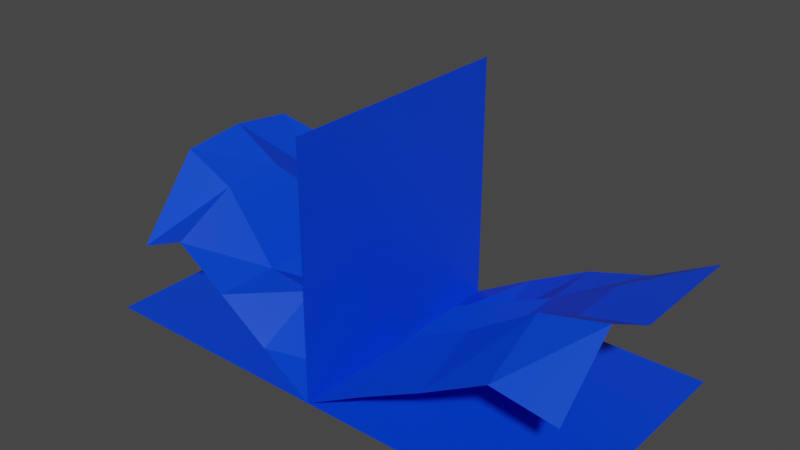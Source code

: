 # Source: book.blend  (saved by Blender 2.82.7; exported with 4.5.12 LTS)
import bpy
from mathutils import Matrix  # noqa: F401  (used for matrix-valued properties, if any)

bpy.ops.wm.read_factory_settings(use_empty=True)
scene = bpy.context.scene
scene.name = 'Scene'

# ---- collections
col_collection = bpy.data.collections.new('Collection'); scene.collection.children.link(col_collection)

# ---- materials (node trees are filled in below, after node groups)
mat_material = bpy.data.materials.new('Material')
mat_material.alpha_threshold = 0.0
mat_material.use_transparent_shadow = False
mat_material.line_color = (0.0, 0.0, 0.0, 1.0)

# ---- material node trees
mat_material.use_nodes = True; mat_material.node_tree.nodes.clear()
_N = mat_material.node_tree.nodes; _L = mat_material.node_tree.links
n0 = _N.new('ShaderNodeOutputMaterial'); n0.name = 'Material Output'; n0.location = (300, 300)
n1 = _N.new('ShaderNodeBsdfPrincipled'); n1.name = 'Principled BSDF'; n1.location = (10, 300)
n1.distribution = 'GGX'
n1.subsurface_method = 'BURLEY'
n1.inputs[0].default_value = (0.0, 0.0548, 0.8, 1.0)
n1.inputs[2].default_value = 0.4
n1.inputs[3].default_value = 1.45
n1.inputs[27].default_value = (0.0, 0.0, 0.0, 1.0)
n1.inputs[28].default_value = 1.0
_L.new(n1.outputs[0], n0.inputs[0])
n0.is_active_output = True

# ---- world
world_world = bpy.data.worlds.new('World'); scene.world = world_world
world_world.use_nodes = True; world_world.node_tree.nodes.clear()
_N = world_world.node_tree.nodes; _L = world_world.node_tree.links
n0 = _N.new('ShaderNodeOutputWorld'); n0.name = 'World Output'; n0.location = (300, 300)
n1 = _N.new('ShaderNodeBackground'); n1.name = 'Background'; n1.location = (10, 300)
n1.inputs[0].default_value = (0.05088, 0.05088, 0.05088, 1.0)
_L.new(n1.outputs[0], n0.inputs[0])
n0.is_active_output = True
world_world.color = (0.05088, 0.05088, 0.05088)
world_world.use_sun_shadow = False
world_world.sun_shadow_jitter_overblur = 0.0

# ---- meshes
me_cube = bpy.data.meshes.new('Cube')
me_cube.from_pydata([(2.0, 0.0, 0.0), (2.0, 1.0, 0.0), (1.0, -1.0, 0.0), (2.0, -1.0, 0.0), (1.0, 1.0, 0.0), (2.04e-07, 1.0, 0.0), (-5.74e-05, 0.0, 0.0), (-5.742e-05, -1.0, 0.0), (1.0, 0.0, 0.0), (-5.742e-05, -0.5, 0.0), (0.5, 1.0, 0.0), (1.0, 0.5, 0.0), (1.5, 0.0, 0.0), (0.5, 0.0, 0.0), (1.0, -0.5, 0.0), (2.0, -0.5, 0.0), (0.5, -1.0, 0.0), (1.5, -1.0, 0.0), (1.5, 1.0, 0.0), (-5.742e-05, 0.5, 0.0), (2.0, 0.5, 0.0), (0.5, 0.5, 0.0), (1.5, -0.5, 0.0), (1.5, 0.5, 0.0), (0.5, -0.5, 0.0), (-2.0, -1.0, 0.0), (0.0, -1.0, 0.0), (-2.0, 1.0, 0.0), (0.0, 1.0, 0.0), (-2.0, 0.0, 0.0), (-1.0, -1.0, 0.0), (-8.586e-05, 0.0, 0.0), (-1.0, 1.0, 0.0), (-1.0, 0.0, 0.0), (-2.0, -0.5, 0.0), (-0.5, -1.0, 0.0), (-5.715e-05, 0.5, 0.0), (-1.5, 1.0, 0.0), (-2.0, 0.5, 0.0), (-1.5, -1.0, 0.0), (0.0, -0.5, 0.0), (-0.5, 1.0, 0.0), (-1.0, 0.5, 0.0), (-1.0, -0.5, 0.0), (-1.5, 0.0, 0.0), (-0.5, 0.0, 0.0), (-0.5, -0.5, 0.0), (-1.5, -0.5, 0.0), (-1.5, 0.5, 0.0), (-0.5, 0.5, 0.0), (-0.0001722, -1.0, 2.0), (0.0001146, -1.0, 0.0), (-0.0001722, 1.0, 2.0), (0.0, -1.0, 0.0), (-0.0001722, 0.0, 2.0), (0.0, -1.0, 1.0), (8.586e-05, 0.0, 0.0), (0.0, 1.0, 1.0), (0.0, 0.0, 1.0), (-0.0001722, -0.5, 2.0), (8.61e-05, -1.0, 0.5), (0.0001146, 0.5, 0.0), (-8.6e-05, 1.0, 1.5), (-0.0001722, 0.5, 2.0), (-8.61e-05, -1.0, 1.5), (0.0001146, -0.5, 0.0), (8.61e-05, 1.0, 0.5), (0.0, 0.5, 1.0), (0.0, -0.5, 1.0), (-8.61e-05, 0.0, 1.5), (8.61e-05, 0.0, 0.5), (8.61e-05, -0.5, 0.5), (-8.61e-05, -0.5, 1.5), (-8.61e-05, 0.5, 1.5), (8.61e-05, 0.5, 0.5), (2.0, -1.0, 0.7617), (0.0, 1.0, 0.0), (2.0, 1.0, 0.962), (1.0, -1.0, 0.5467), (0.0, 0.0, 0.0), (2.0, 0.0, 0.962), (1.0, 1.0, 0.5467), (1.0, 0.0, 0.5467), (1.5, -1.0, 0.8342), (0.0, -0.5, 0.0), (2.0, 0.5, 0.962), (0.5, 1.0, 0.2837), (0.5, -1.0, 0.2837), (0.0, 0.5, 0.0), (2.0, -0.5, 1.214), (1.5, 1.0, 0.695), (1.0, 0.5, 0.5467), (1.0, -0.5, 0.7656), (0.5, 0.0, 0.5157), (1.5, 0.0, 0.8342), (1.5, -0.5, 1.094), (0.5, -0.5, 0.5062), (0.5, 0.5, 0.1534), (1.5, 0.5, 0.8342), (-1.652, -1.0, 0.6739), (0.0, -1.0, 0.0), (-1.652, 1.0, 0.5218), (0.0, 1.0, 0.0), (-1.652, 0.0, 1.356), (-0.8259, -1.0, 0.5639), (-0.0002194, 0.0, 0.0), (-0.8259, 1.0, 0.5639), (-0.8259, 0.0, 0.5639), (-1.652, -0.5, 1.303), (-0.413, -1.0, 0.2818), (0.0, 0.5, 0.0), (-1.239, 1.0, 0.846), (-1.652, 0.5, 1.288), (-1.239, -1.0, 0.846), (0.0, -0.5, 0.0), (-0.413, 1.0, 0.2818), (-0.8259, 0.5, 0.5639), (-0.8259, -0.5, 0.5639), (-1.239, 0.0, 1.115), (-0.413, 0.0, 0.2818), (-0.413, -0.5, 0.5243), (-1.239, -0.5, 1.11), (-1.239, 0.5, 0.846), (-0.413, 0.5, 0.6118)], [], [(24, 14, 2, 16), (23, 20, 0, 12), (22, 15, 3, 17), (21, 11, 8, 13), (19, 21, 13, 6), (5, 10, 21, 19), (10, 4, 11, 21), (14, 22, 17, 2), (8, 12, 22, 14), (12, 0, 15, 22), (11, 23, 12, 8), (4, 18, 23, 11), (18, 1, 20, 23), (9, 24, 16, 7), (6, 13, 24, 9), (13, 8, 14, 24), (49, 36, 28, 41), (48, 42, 32, 37), (47, 43, 33, 44), (46, 40, 31, 45), (43, 46, 45, 33), (30, 35, 46, 43), (35, 26, 40, 46), (34, 47, 44, 29), (25, 39, 47, 34), (39, 30, 43, 47), (38, 48, 37, 27), (29, 44, 48, 38), (44, 33, 42, 48), (42, 49, 41, 32), (33, 45, 49, 42), (45, 31, 36, 49), (74, 61, 28, 66), (73, 67, 57, 62), (72, 68, 58, 69), (71, 65, 56, 70), (68, 71, 70, 58), (55, 60, 71, 68), (60, 51, 65, 71), (59, 72, 69, 54), (50, 64, 72, 59), (64, 55, 68, 72), (63, 73, 62, 52), (54, 69, 73, 63), (69, 58, 67, 73), (67, 74, 66, 57), (58, 70, 74, 67), (70, 56, 61, 74), (98, 85, 77, 90), (97, 91, 81, 86), (96, 92, 82, 93), (95, 89, 80, 94), (92, 95, 94, 82), (78, 83, 95, 92), (83, 75, 89, 95), (84, 96, 93, 79), (53, 87, 96, 84), (87, 78, 92, 96), (88, 97, 86, 76), (79, 93, 97, 88), (93, 82, 91, 97), (91, 98, 90, 81), (82, 94, 98, 91), (94, 80, 85, 98), (123, 110, 102, 115), (122, 116, 106, 111), (121, 117, 107, 118), (120, 114, 105, 119), (117, 120, 119, 107), (104, 109, 120, 117), (109, 100, 114, 120), (108, 121, 118, 103), (99, 113, 121, 108), (113, 104, 117, 121), (112, 122, 111, 101), (103, 118, 122, 112), (118, 107, 116, 122), (116, 123, 115, 106), (107, 119, 123, 116), (119, 105, 110, 123)])
_uv = me_cube.uv_layers.new(name='UVMap')
_uv.uv.foreach_set('vector', [0.1875, 0.6875, 0.25, 0.6875, 0.25, 0.75, 0.1875, 0.75, 0.3125, 0.5625, 0.375, 0.5625, 0.375, 0.625, 0.3125, 0.625, 0.3125, 0.6875, 0.375, 0.6875, 0.375, 0.75, 0.3125, 0.75, 0.1875, 0.5625, 0.25, 0.5625, 0.25, 0.625, 0.1875, 0.625, 0.125, 0.5625, 0.1875, 0.5625, 0.1875, 0.625, 0.125, 0.625, 0.125, 0.5, 0.1875, 0.5, 0.1875, 0.5625, 0.125, 0.5625, 0.1875, 0.5, 0.25, 0.5, 0.25, 0.5625, 0.1875, 0.5625, 0.25, 0.6875, 0.3125, 0.6875, 0.3125, 0.75, 0.25, 0.75, 0.25, 0.625, 0.3125, 0.625, 0.3125, 0.6875, 0.25, 0.6875, 0.3125, 0.625, 0.375, 0.625, 0.375, 0.6875, 0.3125, 0.6875, 0.25, 0.5625, 0.3125, 0.5625, 0.3125, 0.625, 0.25, 0.625, 0.25, 0.5, 0.3125, 0.5, 0.3125, 0.5625, 0.25, 0.5625, 0.3125, 0.5, 0.375, 0.5, 0.375, 0.5625, 0.3125, 0.5625, 0.125, 0.6875, 0.1875, 0.6875, 0.1875, 0.75, 0.125, 0.75, 0.125, 0.625, 0.1875, 0.625, 0.1875, 0.6875, 0.125, 0.6875, 0.1875, 0.625, 0.25, 0.625, 0.25, 0.6875, 0.1875, 0.6875, 0.75, 0.75, 1.0, 0.75, 1.0, 1.0, 0.75, 1.0, 0.25, 0.75, 0.5, 0.75, 0.5, 1.0, 0.25, 1.0, 0.25, 0.25, 0.5, 0.25, 0.5, 0.5, 0.25, 0.5, 0.75, 0.25, 1.0, 0.25, 1.0, 0.5, 0.75, 0.5, 0.5, 0.25, 0.75, 0.25, 0.75, 0.5, 0.5, 0.5, 0.5, 0.0, 0.75, 0.0, 0.75, 0.25, 0.5, 0.25, 0.75, 0.0, 1.0, 0.0, 1.0, 0.25, 0.75, 0.25, 0.0, 0.25, 0.25, 0.25, 0.25, 0.5, 0.0, 0.5, 0.0, 0.0, 0.25, 0.0, 0.25, 0.25, 0.0, 0.25, 0.25, 0.0, 0.5, 0.0, 0.5, 0.25, 0.25, 0.25, 0.0, 0.75, 0.25, 0.75, 0.25, 1.0, 0.0, 1.0, 0.0, 0.5, 0.25, 0.5, 0.25, 0.75, 0.0, 0.75, 0.25, 0.5, 0.5, 0.5, 0.5, 0.75, 0.25, 0.75, 0.5, 0.75, 0.75, 0.75, 0.75, 1.0, 0.5, 1.0, 0.5, 0.5, 0.75, 0.5, 0.75, 0.75, 0.5, 0.75, 0.75, 0.5, 1.0, 0.5, 1.0, 0.75, 0.75, 0.75, 0.75, 0.75, 1.0, 0.75, 1.0, 1.0, 0.75, 1.0, 0.25, 0.75, 0.5, 0.75, 0.5, 1.0, 0.25, 1.0, 0.25, 0.25, 0.5, 0.25, 0.5, 0.5, 0.25, 0.5, 0.75, 0.25, 1.0, 0.25, 1.0, 0.5, 0.75, 0.5, 0.5, 0.25, 0.75, 0.25, 0.75, 0.5, 0.5, 0.5, 0.5, 0.0, 0.75, 0.0, 0.75, 0.25, 0.5, 0.25, 0.75, 0.0, 1.0, 0.0, 1.0, 0.25, 0.75, 0.25, 0.0, 0.25, 0.25, 0.25, 0.25, 0.5, 0.0, 0.5, 0.0, 0.0, 0.25, 0.0, 0.25, 0.25, 0.0, 0.25, 0.25, 0.0, 0.5, 0.0, 0.5, 0.25, 0.25, 0.25, 0.0, 0.75, 0.25, 0.75, 0.25, 1.0, 0.0, 1.0, 0.0, 0.5, 0.25, 0.5, 0.25, 0.75, 0.0, 0.75, 0.25, 0.5, 0.5, 0.5, 0.5, 0.75, 0.25, 0.75, 0.5, 0.75, 0.75, 0.75, 0.75, 1.0, 0.5, 1.0, 0.5, 0.5, 0.75, 0.5, 0.75, 0.75, 0.5, 0.75, 0.75, 0.5, 1.0, 0.5, 1.0, 0.75, 0.75, 0.75, 0.75, 0.75, 1.0, 0.75, 1.0, 1.0, 0.75, 1.0, 0.25, 0.75, 0.5, 0.75, 0.5, 1.0, 0.25, 1.0, 0.25, 0.25, 0.5, 0.25, 0.5, 0.5, 0.25, 0.5, 0.75, 0.25, 1.0, 0.25, 1.0, 0.5, 0.75, 0.5, 0.5, 0.25, 0.75, 0.25, 0.75, 0.5, 0.5, 0.5, 0.5, 0.0, 0.75, 0.0, 0.75, 0.25, 0.5, 0.25, 0.75, 0.0, 1.0, 0.0, 1.0, 0.25, 0.75, 0.25, 0.0, 0.25, 0.25, 0.25, 0.25, 0.5, 0.0, 0.5, 0.0, 0.0, 0.25, 0.0, 0.25, 0.25, 0.0, 0.25, 0.25, 0.0, 0.5, 0.0, 0.5, 0.25, 0.25, 0.25, 0.0, 0.75, 0.25, 0.75, 0.25, 1.0, 0.0, 1.0, 0.0, 0.5, 0.25, 0.5, 0.25, 0.75, 0.0, 0.75, 0.25, 0.5, 0.5, 0.5, 0.5, 0.75, 0.25, 0.75, 0.5, 0.75, 0.75, 0.75, 0.75, 1.0, 0.5, 1.0, 0.5, 0.5, 0.75, 0.5, 0.75, 0.75, 0.5, 0.75, 0.75, 0.5, 1.0, 0.5, 1.0, 0.75, 0.75, 0.75, 0.75, 0.75, 1.0, 0.75, 1.0, 1.0, 0.75, 1.0, 0.25, 0.75, 0.5, 0.75, 0.5, 1.0, 0.25, 1.0, 0.25, 0.25, 0.5, 0.25, 0.5, 0.5, 0.25, 0.5, 0.75, 0.25, 1.0, 0.25, 1.0, 0.5, 0.75, 0.5, 0.5, 0.25, 0.75, 0.25, 0.75, 0.5, 0.5, 0.5, 0.5, 0.0, 0.75, 0.0, 0.75, 0.25, 0.5, 0.25, 0.75, 0.0, 1.0, 0.0, 1.0, 0.25, 0.75, 0.25, 0.0, 0.25, 0.25, 0.25, 0.25, 0.5, 0.0, 0.5, 0.0, 0.0, 0.25, 0.0, 0.25, 0.25, 0.0, 0.25, 0.25, 0.0, 0.5, 0.0, 0.5, 0.25, 0.25, 0.25, 0.0, 0.75, 0.25, 0.75, 0.25, 1.0, 0.0, 1.0, 0.0, 0.5, 0.25, 0.5, 0.25, 0.75, 0.0, 0.75, 0.25, 0.5, 0.5, 0.5, 0.5, 0.75, 0.25, 0.75, 0.5, 0.75, 0.75, 0.75, 0.75, 1.0, 0.5, 1.0, 0.5, 0.5, 0.75, 0.5, 0.75, 0.75, 0.5, 0.75, 0.75, 0.5, 1.0, 0.5, 1.0, 0.75, 0.75, 0.75])
me_cube.materials.append(mat_material)
me_cube.use_remesh_preserve_volume = False
me_cube.use_remesh_preserve_attributes = False
me_cube.use_mirror_vertex_groups = False
me_cube.update()

# ---- objects
ob_cube = bpy.data.objects.new('Cube', me_cube)

# ---- transforms, parenting, visibility, modifiers, constraints
ob_cube.location = (0.0, 0.0, 0.0)
ob_cube.lock_rotations_4d = False
ob_cube.empty_display_type = 'ARROWS'
ob_cube.lineart.crease_threshold = 0.0

# ---- collection membership
col_collection.objects.link(ob_cube)

# ---- scene / render settings (as saved in the file)
scene.frame_start = 1; scene.frame_end = 250; scene.frame_set(1)
scene.render.engine = 'BLENDER_EEVEE_NEXT'
scene.cycles.use_denoising = False
scene.cycles.samples = 128
scene.cycles.sampling_pattern = 'TABULATED_SOBOL'
scene.cycles.use_adaptive_sampling = False
scene.cycles.use_light_tree = False
scene.view_settings.view_transform = 'Filmic'
bpy.context.view_layer.update()

# ---- added for rendering (the .blend has no active camera and no usable light): camera, sun
cam_auto = bpy.data.cameras.new('AutoCamera')
cam_auto.lens = 50.0
cam_auto.sensor_width = 36.0
cam_auto.clip_end = 1000.0
ob_auto_camera = bpy.data.objects.new('AutoCamera', cam_auto)
scene.collection.objects.link(ob_auto_camera)
ob_auto_camera.location = (4.53266, -5.43919, 4.62612)
ob_auto_camera.rotation_euler = (1.09748, -7.21219e-08, 0.694738)
scene.camera = ob_auto_camera
light_auto_sun = bpy.data.lights.new('AutoSun', 'SUN')
light_auto_sun.energy = 3.0
light_auto_sun.angle = 0.0523599
ob_auto_sun = bpy.data.objects.new('AutoSun', light_auto_sun)
scene.collection.objects.link(ob_auto_sun)
ob_auto_sun.rotation_euler = (0.872665, 0.174533, 0.523599)
bpy.context.view_layer.update()
